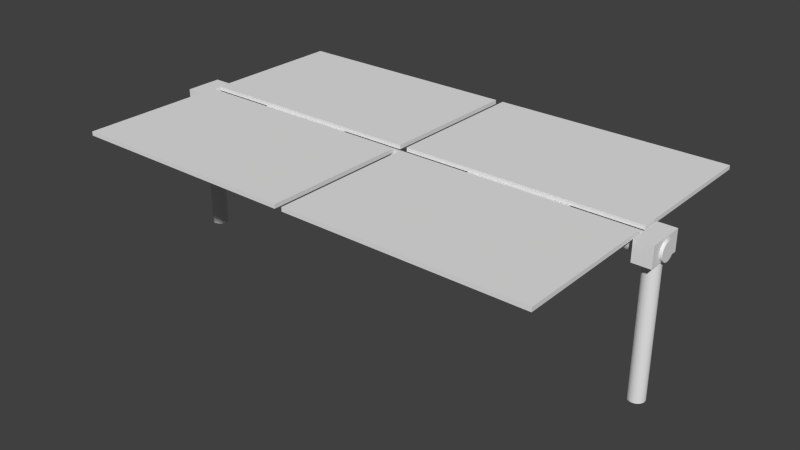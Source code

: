# Source: solar_panel.blend  (saved by Blender 2.75.0; exported with 4.5.12 LTS)
import bpy
from mathutils import Matrix  # noqa: F401  (used for matrix-valued properties, if any)

bpy.ops.wm.read_factory_settings(use_empty=True)
scene = bpy.context.scene
scene.name = 'Scene'

# ---- collections
col_collection_1 = bpy.data.collections.new('Collection 1'); scene.collection.children.link(col_collection_1)

# ---- materials (node trees are filled in below, after node groups)
mat_material = bpy.data.materials.new('Material')
mat_material.alpha_threshold = 0.0
mat_material.use_transparent_shadow = False
mat_material.roughness = 0.5
mat_material.line_color = (0.0, 0.0, 0.0, 1.0)

# ---- material node trees

# ---- world
world_world = bpy.data.worlds.new('World'); scene.world = world_world
world_world.color = (0.05088, 0.05088, 0.05088)
world_world.use_sun_shadow = False
world_world.sun_shadow_jitter_overblur = 0.0
world_world.cycles.sampling_method = 'MANUAL'
world_world.cycles.sample_map_resolution = 256

# ---- meshes
me_cylinder = bpy.data.meshes.new('Cylinder')
me_cylinder.from_pydata([(0.694, 1.0, -2.096), (0.694, 1.0, 2.092), (0.8891, 0.9808, -2.096), (0.8891, 0.9808, 2.092), (1.077, 0.9239, -2.096), (1.077, 0.9239, 2.092), (1.25, 0.8315, -2.096), (1.25, 0.8315, 2.092), (1.401, 0.7071, -2.096), (1.401, 0.7071, 2.092), (1.525, 0.5556, -2.096), (1.525, 0.5556, 2.092), (1.618, 0.3827, -2.096), (1.618, 0.3827, 2.092), (1.675, 0.1951, -2.096), (1.675, 0.1951, 2.092), (1.694, -1.526e-06, -2.096), (1.694, 1.67e-06, 2.092), (1.675, -0.1951, -2.096), (1.675, -0.1951, 2.092), (1.618, -0.3827, -2.096), (1.618, -0.3827, 2.092), (1.525, -0.5556, -2.096), (1.525, -0.5556, 2.092), (1.401, -0.7071, -2.096), (1.401, -0.7071, 2.092), (1.25, -0.8315, -2.096), (1.25, -0.8315, 2.092), (1.077, -0.9239, -2.096), (1.077, -0.9239, 2.092), (0.8891, -0.9808, -2.096), (0.8891, -0.9808, 2.092), (0.694, -1.0, -2.096), (0.694, -1.0, 2.092), (0.4989, -0.9808, -2.096), (0.4989, -0.9808, 2.092), (0.3113, -0.9239, -2.096), (0.3113, -0.9239, 2.092), (0.1384, -0.8315, -2.096), (0.1384, -0.8315, 2.092), (-0.01311, -0.7071, -2.096), (-0.0131, -0.7071, 2.092), (-0.1375, -0.5556, -2.096), (-0.1375, -0.5556, 2.092), (-0.2299, -0.3827, -2.096), (-0.2299, -0.3827, 2.092), (-0.2868, -0.1951, -2.096), (-0.2868, -0.1951, 2.092), (-0.306, -6.358e-07, -2.096), (-0.306, 2.56e-06, 2.092), (-0.2868, 0.1951, -2.096), (-0.2868, 0.1951, 2.092), (-0.2299, 0.3827, -2.096), (-0.2299, 0.3827, 2.092), (-0.1375, 0.5556, -2.096), (-0.1375, 0.5556, 2.092), (-0.01311, 0.7071, -2.096), (-0.0131, 0.7071, 2.092), (0.1384, 0.8315, -2.096), (0.1384, 0.8315, 2.092), (0.3113, 0.9239, -2.096), (0.3113, 0.9239, 2.092), (0.4989, 0.9808, -2.096), (0.4989, 0.9808, 2.092)], [], [(0, 1, 3, 2), (2, 3, 5, 4), (4, 5, 7, 6), (6, 7, 9, 8), (8, 9, 11, 10), (10, 11, 13, 12), (12, 13, 15, 14), (14, 15, 17, 16), (16, 17, 19, 18), (18, 19, 21, 20), (20, 21, 23, 22), (22, 23, 25, 24), (24, 25, 27, 26), (26, 27, 29, 28), (28, 29, 31, 30), (30, 31, 33, 32), (32, 33, 35, 34), (34, 35, 37, 36), (36, 37, 39, 38), (38, 39, 41, 40), (40, 41, 43, 42), (42, 43, 45, 44), (44, 45, 47, 46), (46, 47, 49, 48), (48, 49, 51, 50), (50, 51, 53, 52), (52, 53, 55, 54), (54, 55, 57, 56), (56, 57, 59, 58), (58, 59, 61, 60), (3, 1, 63, 61, 59, 57, 55, 53, 51, 49, 47, 45, 43, 41, 39, 37, 35, 33, 31, 29, 27, 25, 23, 21, 19, 17, 15, 13, 11, 9, 7, 5), (62, 63, 1, 0), (60, 61, 63, 62), (0, 2, 4, 6, 8, 10, 12, 14, 16, 18, 20, 22, 24, 26, 28, 30, 32, 34, 36, 38, 40, 42, 44, 46, 48, 50, 52, 54, 56, 58, 60, 62)])
_uv = me_cylinder.uv_layers.new(name='UVMap')
_uv.uv.foreach_set('vector', [0.756, 0.5092, 0.756, 0.7442, 0.7556, 0.7431, 0.7556, 0.5103, 0.7556, 0.5103, 0.7556, 0.7431, 0.7543, 0.7421, 0.7543, 0.5113, 0.7543, 0.5113, 0.7543, 0.7421, 0.7522, 0.7412, 0.7522, 0.5122, 0.7522, 0.5122, 0.7522, 0.7412, 0.7494, 0.7404, 0.7494, 0.513, 0.7494, 0.513, 0.7494, 0.7404, 0.7459, 0.7397, 0.7459, 0.5137, 0.7459, 0.5137, 0.7459, 0.7397, 0.742, 0.7392, 0.742, 0.5142, 0.742, 0.5142, 0.742, 0.7392, 0.7378, 0.7389, 0.7378, 0.5145, 0.7378, 0.5145, 0.7378, 0.7389, 0.7333, 0.7388, 0.7333, 0.5146, 0.7333, 0.5146, 0.7333, 0.7388, 0.7289, 0.7389, 0.7289, 0.5145, 0.7289, 0.5145, 0.7289, 0.7389, 0.7247, 0.7392, 0.7247, 0.5142, 0.7247, 0.5142, 0.7247, 0.7392, 0.7208, 0.7397, 0.7208, 0.5137, 0.7208, 0.5137, 0.7208, 0.7397, 0.7173, 0.7404, 0.7173, 0.513, 0.7173, 0.513, 0.7173, 0.7404, 0.7145, 0.7412, 0.7145, 0.5122, 0.7145, 0.5122, 0.7145, 0.7412, 0.7124, 0.7421, 0.7124, 0.5113, 0.7124, 0.5113, 0.7124, 0.7421, 0.7111, 0.7431, 0.7111, 0.5103, 0.7111, 0.5103, 0.7111, 0.7431, 0.7107, 0.7442, 0.7107, 0.5092, 0.7107, 0.9791, 0.7107, 0.7442, 0.7111, 0.7452, 0.7111, 0.9781, 0.7111, 0.9781, 0.7111, 0.7452, 0.7124, 0.7462, 0.7124, 0.9771, 0.7124, 0.9771, 0.7124, 0.7462, 0.7145, 0.7472, 0.7145, 0.9762, 0.7145, 0.9762, 0.7145, 0.7472, 0.7173, 0.748, 0.7173, 0.9753, 0.7173, 0.9753, 0.7173, 0.748, 0.7208, 0.7487, 0.7208, 0.9747, 0.7208, 0.9747, 0.7208, 0.7487, 0.7247, 0.7492, 0.7247, 0.9742, 0.7247, 0.9742, 0.7247, 0.7492, 0.7289, 0.7495, 0.7289, 0.9739, 0.7289, 0.9739, 0.7289, 0.7495, 0.7333, 0.7496, 0.7333, 0.9738, 0.7333, 0.9738, 0.7333, 0.7496, 0.7378, 0.7495, 0.7378, 0.9739, 0.7378, 0.9739, 0.7378, 0.7495, 0.742, 0.7492, 0.742, 0.9742, 0.742, 0.9742, 0.742, 0.7492, 0.7459, 0.7487, 0.7459, 0.9747, 0.7459, 0.9747, 0.7459, 0.7487, 0.7494, 0.748, 0.7494, 0.9753, 0.7494, 0.9753, 0.7494, 0.748, 0.7522, 0.7472, 0.7522, 0.9762, 0.7522, 0.9762, 0.7522, 0.7472, 0.7543, 0.7462, 0.7543, 0.9771, 0.7331, 0.8628, 0.7555, 0.8606, 0.7771, 0.8541, 0.7969, 0.8435, 0.8143, 0.8292, 0.8286, 0.8118, 0.8392, 0.792, 0.8457, 0.7704, 0.8479, 0.748, 0.8457, 0.7256, 0.8392, 0.7041, 0.8286, 0.6843, 0.8143, 0.6669, 0.7969, 0.6526, 0.7771, 0.642, 0.7555, 0.6354, 0.7331, 0.6332, 0.7108, 0.6354, 0.6892, 0.642, 0.6694, 0.6526, 0.652, 0.6669, 0.6377, 0.6843, 0.6271, 0.7041, 0.6206, 0.7256, 0.6184, 0.748, 0.6206, 0.7704, 0.6271, 0.792, 0.6377, 0.8118, 0.652, 0.8292, 0.6694, 0.8435, 0.6892, 0.8541, 0.7108, 0.8606, 0.7556, 0.9781, 0.7556, 0.7452, 0.756, 0.7442, 0.756, 0.9791, 0.7543, 0.9771, 0.7543, 0.7462, 0.7556, 0.7452, 0.7556, 0.9781, 0.7328, 0.8652, 0.7562, 0.8629, 0.7787, 0.8561, 0.7994, 0.845, 0.8176, 0.8301, 0.8325, 0.8119, 0.8436, 0.7912, 0.8504, 0.7687, 0.8527, 0.7453, 0.8504, 0.7219, 0.8436, 0.6994, 0.8325, 0.6787, 0.8176, 0.6605, 0.7994, 0.6456, 0.7787, 0.6345, 0.7562, 0.6277, 0.7328, 0.6254, 0.7094, 0.6277, 0.6869, 0.6345, 0.6662, 0.6456, 0.648, 0.6605, 0.6331, 0.6787, 0.622, 0.6994, 0.6152, 0.7219, 0.6129, 0.7453, 0.6152, 0.7687, 0.622, 0.7912, 0.6331, 0.8119, 0.648, 0.8301, 0.6662, 0.845, 0.6869, 0.8561, 0.7094, 0.8629])
me_cylinder.use_remesh_preserve_volume = False
me_cylinder.use_remesh_preserve_attributes = False
me_cylinder.use_mirror_vertex_groups = False
me_cylinder.update()
me_cube_002 = bpy.data.meshes.new('Cube.002')
me_cube_002.from_pydata([(-1.0, -1.0, 0.8937), (-1.0, -1.0, 0.9544), (-1.0, 1.0, 0.8937), (-1.0, 1.0, 0.9544), (1.0, -1.0, 0.8937), (1.0, -1.0, 0.9544), (1.0, 1.0, 0.8937), (1.0, 1.0, 0.9544), (2.335, 1.614, 0.9573), (2.335, 0.04651, 0.9573), (-2.335, 0.04651, 0.9573), (-2.335, 1.614, 0.9573), (2.335, 1.614, 1.0), (2.335, 0.04651, 1.0), (-2.335, 0.04651, 1.0), (-2.335, 1.614, 1.0), (2.335, 0.83, 1.0), (6.621e-07, 1.614, 1.0), (-1.103e-06, 0.04651, 1.0), (-2.335, 0.83, 1.0), (-2.207e-07, 0.83, 1.0), (2.335, -1.614, 0.9573), (2.335, -0.04651, 0.9573), (-2.335, -0.04651, 0.9573), (-2.335, -1.614, 0.9573), (2.335, -1.614, 1.0), (2.335, -0.04651, 1.0), (-2.335, -0.04651, 1.0), (-2.335, -1.614, 1.0), (2.335, -0.83, 1.0), (6.621e-07, -1.614, 1.0), (-1.103e-06, -0.04651, 1.0), (-2.335, -0.83, 1.0), (-2.207e-07, -0.83, 1.0)], [], [(1, 3, 2, 0), (3, 7, 6, 2), (7, 5, 4, 6), (5, 1, 0, 4), (0, 2, 6, 4), (5, 7, 3, 1), (8, 9, 10, 11), (20, 19, 14, 18), (8, 12, 16, 13, 9), (9, 13, 18, 14, 10), (10, 14, 19, 15, 11), (12, 8, 11, 15, 17), (16, 20, 18, 13), (12, 17, 20, 16), (17, 15, 19, 20), (21, 24, 23, 22), (33, 31, 27, 32), (21, 22, 26, 29, 25), (22, 23, 27, 31, 26), (23, 24, 28, 32, 27), (25, 30, 28, 24, 21), (29, 26, 31, 33), (25, 29, 33, 30), (30, 33, 32, 28)])
_uv = me_cube_002.uv_layers.new(name='UVMap')
_uv.uv.foreach_set('vector', [0.519, 0.9591, 0.9613, 0.9591, 0.9613, 0.9457, 0.519, 0.9457, 0.519, 0.9591, 0.9613, 0.9591, 0.9613, 0.9457, 0.519, 0.9457, 0.9613, 0.9591, 0.519, 0.9591, 0.519, 0.9457, 0.9613, 0.9457, 0.9613, 0.9591, 0.519, 0.9591, 0.519, 0.9457, 0.9613, 0.9457, 0.519, 0.5269, 0.519, 0.9692, 0.9613, 0.9692, 0.9613, 0.5269, 0.9613, 0.5269, 0.9613, 0.9692, 0.519, 0.9692, 0.519, 0.5269, 0.9565, 0.9701, 0.9565, 0.558, 0.5136, 0.558, 0.5136, 0.9701, 0.3203, 0.5175, 0.3203, 0.8683, 0.04411, 0.8683, 0.04411, 0.5175, 0.9444, 0.9468, 0.9444, 0.9543, 0.7384, 0.9543, 0.5324, 0.9543, 0.5324, 0.9468, 0.9599, 0.9468, 0.9599, 0.9543, 0.7384, 0.9543, 0.5169, 0.9543, 0.5169, 0.9468, 0.528, 0.9434, 0.528, 0.9509, 0.734, 0.9509, 0.9401, 0.9509, 0.9401, 0.9434, 0.9565, 0.9396, 0.9565, 0.9321, 0.5136, 0.9321, 0.5136, 0.9396, 0.735, 0.9396, 0.3203, 0.5175, 0.3203, 0.8683, 0.04411, 0.8683, 0.04411, 0.5175, 0.3203, 0.5175, 0.3203, 0.8683, 0.04411, 0.8683, 0.04411, 0.5175, 0.3203, 0.5175, 0.3203, 0.8683, 0.04411, 0.8683, 0.04411, 0.5175, 0.9565, 0.9701, 0.5136, 0.9701, 0.5136, 0.558, 0.9565, 0.558, 0.3203, 0.5175, 0.04411, 0.5175, 0.04411, 0.8683, 0.3203, 0.8683, 0.9444, 0.9468, 0.5324, 0.9468, 0.5324, 0.9543, 0.7384, 0.9543, 0.9444, 0.9543, 0.9599, 0.9468, 0.5169, 0.9468, 0.5169, 0.9543, 0.7384, 0.9543, 0.9599, 0.9543, 0.528, 0.9434, 0.9401, 0.9434, 0.9401, 0.9509, 0.734, 0.9509, 0.528, 0.9509, 0.9565, 0.9396, 0.735, 0.9396, 0.5136, 0.9396, 0.5136, 0.9321, 0.9565, 0.9321, 0.3203, 0.5175, 0.04411, 0.5175, 0.04411, 0.8683, 0.3203, 0.8683, 0.3203, 0.5175, 0.04411, 0.5175, 0.04411, 0.8683, 0.3203, 0.8683, 0.3203, 0.5175, 0.04411, 0.5175, 0.04411, 0.8683, 0.3203, 0.8683])
me_cube_002.materials.append(mat_material)
me_cube_002.use_remesh_preserve_volume = False
me_cube_002.use_remesh_preserve_attributes = False
me_cube_002.use_mirror_vertex_groups = False
me_cube_002.update()
me_cube_003 = bpy.data.meshes.new('Cube.003')
me_cube_003.from_pydata([(-1.735, -1.0, -0.5237), (-1.735, -1.0, -0.3059), (-1.735, 1.0, -0.5237), (-1.735, 1.0, -0.3059), (2.281, -1.0, -0.5237), (2.281, -1.0, -0.3059), (2.281, 1.0, -0.5237), (2.281, 1.0, -0.3059), (0.2163, -0.4064, -0.4651), (0.2163, -0.4064, -1.93), (-0.1268, -0.3983, -0.4651), (-0.1268, -0.3983, -1.93), (-0.4566, -0.3743, -0.4651), (-0.4566, -0.3743, -1.93), (-0.7607, -0.3354, -0.4651), (-0.7607, -0.3354, -1.93), (-1.027, -0.283, -0.4651), (-1.027, -0.283, -1.93), (-1.246, -0.2191, -0.4651), (-1.246, -0.2191, -1.93), (-1.408, -0.1463, -0.4651), (-1.408, -0.1463, -1.93), (-1.508, -0.06724, -0.4651), (-1.508, -0.06724, -1.93), (-1.542, 0.01497, -0.4651), (-1.542, 0.01497, -1.93), (-1.508, 0.09718, -0.4651), (-1.508, 0.09718, -1.93), (-1.408, 0.1762, -0.4651), (-1.408, 0.1762, -1.93), (-1.246, 0.2491, -0.4651), (-1.246, 0.2491, -1.93), (-1.027, 0.3129, -0.4651), (-1.027, 0.3129, -1.93), (-0.7607, 0.3653, -0.4651), (-0.7607, 0.3653, -1.93), (-0.4566, 0.4043, -0.4651), (-0.4566, 0.4043, -1.93), (-0.1268, 0.4283, -0.4651), (-0.1268, 0.4283, -1.93), (0.2163, 0.4364, -0.4651), (0.2163, 0.4364, -1.93), (0.5594, 0.4283, -0.4651), (0.5594, 0.4283, -1.93), (0.8893, 0.4043, -0.4651), (0.8893, 0.4043, -1.93), (1.193, 0.3653, -0.4651), (1.193, 0.3653, -1.93), (1.46, 0.3129, -0.4651), (1.46, 0.3129, -1.93), (1.678, 0.2491, -0.4651), (1.678, 0.2491, -1.93), (1.841, 0.1762, -0.4651), (1.841, 0.1762, -1.93), (1.941, 0.09718, -0.4651), (1.941, 0.09718, -1.93), (1.975, 0.01497, -0.4651), (1.975, 0.01497, -1.93), (1.941, -0.06724, -0.4651), (1.941, -0.06724, -1.93), (1.841, -0.1463, -0.4651), (1.841, -0.1463, -1.93), (1.678, -0.2191, -0.4651), (1.678, -0.2191, -1.93), (1.46, -0.283, -0.4651), (1.46, -0.283, -1.93), (1.193, -0.3354, -0.4651), (1.193, -0.3354, -1.93), (0.8893, -0.3743, -0.4651), (0.8893, -0.3743, -1.93), (0.5594, -0.3983, -0.4651), (0.5594, -0.3983, -1.93)], [], [(1, 3, 2, 0), (3, 7, 6, 2), (7, 5, 4, 6), (5, 1, 0, 4), (0, 2, 6, 4), (5, 7, 3, 1), (8, 10, 11, 9), (10, 12, 13, 11), (12, 14, 15, 13), (14, 16, 17, 15), (16, 18, 19, 17), (18, 20, 21, 19), (20, 22, 23, 21), (22, 24, 25, 23), (24, 26, 27, 25), (26, 28, 29, 27), (28, 30, 31, 29), (30, 32, 33, 31), (32, 34, 35, 33), (34, 36, 37, 35), (36, 38, 39, 37), (38, 40, 41, 39), (40, 42, 43, 41), (42, 44, 45, 43), (44, 46, 47, 45), (46, 48, 49, 47), (48, 50, 51, 49), (50, 52, 53, 51), (52, 54, 55, 53), (54, 56, 57, 55), (56, 58, 59, 57), (58, 60, 61, 59), (60, 62, 63, 61), (62, 64, 65, 63), (64, 66, 67, 65), (66, 68, 69, 67), (11, 13, 15, 17, 19, 21, 23, 25, 27, 29, 31, 33, 35, 37, 39, 41, 43, 45, 47, 49, 51, 53, 55, 57, 59, 61, 63, 65, 67, 69, 71, 9), (70, 8, 9, 71), (68, 70, 71, 69)])
_uv = me_cube_003.uv_layers.new(name='UVMap')
_uv.uv.foreach_set('vector', [0.6786, 0.8764, 0.9153, 0.8764, 0.9153, 0.8506, 0.6786, 0.8506, 0.5171, 0.8764, 0.9923, 0.8764, 0.9923, 0.8506, 0.5171, 0.8506, 0.9685, 0.7962, 0.5573, 0.7962, 0.5573, 0.7514, 0.9685, 0.7514, 0.9923, 0.8764, 0.5171, 0.8764, 0.5171, 0.8506, 0.9923, 0.8506, 0.6522, 0.6632, 0.8478, 0.6632, 0.8478, 0.8587, 0.6522, 0.8587, 0.9923, 0.6415, 0.9923, 0.8782, 0.5171, 0.8782, 0.5171, 0.6415, 0.6289, 0.8709, 0.6139, 0.8709, 0.6139, 0.6493, 0.6289, 0.6493, 0.6139, 0.8709, 0.5985, 0.8709, 0.5985, 0.6493, 0.6139, 0.6493, 0.5985, 0.8709, 0.5827, 0.8709, 0.5827, 0.6493, 0.5985, 0.6493, 0.5827, 0.8709, 0.5666, 0.8709, 0.5666, 0.6493, 0.5827, 0.6493, 0.5666, 0.8709, 0.5502, 0.8709, 0.5502, 0.6493, 0.5666, 0.6493, 0.5502, 0.8709, 0.5337, 0.8709, 0.5337, 0.6493, 0.5502, 0.6493, 0.5337, 0.8709, 0.517, 0.8709, 0.517, 0.6493, 0.5337, 0.6493, 0.9814, 0.8709, 0.9648, 0.8709, 0.9648, 0.6493, 0.9814, 0.6493, 0.9648, 0.8709, 0.9484, 0.8709, 0.9484, 0.6493, 0.9648, 0.6493, 0.9484, 0.8709, 0.9322, 0.8709, 0.9322, 0.6493, 0.9484, 0.6493, 0.9322, 0.8709, 0.9164, 0.8709, 0.9164, 0.6493, 0.9322, 0.6493, 0.9164, 0.8709, 0.901, 0.8709, 0.901, 0.6493, 0.9164, 0.6493, 0.901, 0.8709, 0.8859, 0.8709, 0.8859, 0.6493, 0.901, 0.6493, 0.8859, 0.8709, 0.8713, 0.8709, 0.8713, 0.6493, 0.8859, 0.6493, 0.8713, 0.8709, 0.857, 0.8709, 0.857, 0.6493, 0.8713, 0.6493, 0.857, 0.8709, 0.843, 0.8709, 0.843, 0.6493, 0.857, 0.6493, 0.843, 0.8709, 0.8293, 0.8709, 0.8293, 0.6493, 0.843, 0.6493, 0.8293, 0.8709, 0.8159, 0.8709, 0.8159, 0.6493, 0.8293, 0.6493, 0.8159, 0.8709, 0.8026, 0.8709, 0.8026, 0.6493, 0.8159, 0.6493, 0.8026, 0.8709, 0.7896, 0.8709, 0.7896, 0.6493, 0.8026, 0.6493, 0.7896, 0.8709, 0.7766, 0.8709, 0.7766, 0.6493, 0.7896, 0.6493, 0.7766, 0.8709, 0.7637, 0.8709, 0.7637, 0.6493, 0.7766, 0.6493, 0.7637, 0.8709, 0.7508, 0.8709, 0.7508, 0.6493, 0.7637, 0.6493, 0.7508, 0.8709, 0.738, 0.8709, 0.738, 0.6493, 0.7508, 0.6493, 0.738, 0.8709, 0.725, 0.8709, 0.725, 0.6493, 0.738, 0.6493, 0.725, 0.8709, 0.712, 0.8709, 0.712, 0.6493, 0.725, 0.6493, 0.712, 0.8709, 0.6988, 0.8709, 0.6988, 0.6493, 0.712, 0.6493, 0.6988, 0.8709, 0.6853, 0.8709, 0.6853, 0.6493, 0.6988, 0.6493, 0.6853, 0.8709, 0.6717, 0.8709, 0.6717, 0.6493, 0.6853, 0.6493, 0.6717, 0.8709, 0.6578, 0.8709, 0.6578, 0.6493, 0.6717, 0.6493, 0.7469, 0.971, 0.7056, 0.9669, 0.6659, 0.9549, 0.6293, 0.9353, 0.5973, 0.909, 0.571, 0.8769, 0.5514, 0.8403, 0.5394, 0.8007, 0.5353, 0.7594, 0.5394, 0.7181, 0.5514, 0.6784, 0.571, 0.6418, 0.5973, 0.6098, 0.6293, 0.5835, 0.6659, 0.5639, 0.7056, 0.5519, 0.7469, 0.5478, 0.7882, 0.5519, 0.8278, 0.5639, 0.8644, 0.5835, 0.8965, 0.6098, 0.9228, 0.6418, 0.9424, 0.6784, 0.9544, 0.7181, 0.9585, 0.7594, 0.9544, 0.8007, 0.9424, 0.8403, 0.9228, 0.8769, 0.8965, 0.909, 0.8644, 0.9353, 0.8278, 0.9549, 0.7882, 0.9669, 0.6435, 0.8709, 0.6289, 0.8709, 0.6289, 0.6493, 0.6435, 0.6493, 0.6578, 0.8709, 0.6435, 0.8709, 0.6435, 0.6493, 0.6578, 0.6493])
me_cube_003.use_remesh_preserve_volume = False
me_cube_003.use_remesh_preserve_attributes = False
me_cube_003.use_mirror_vertex_groups = False
me_cube_003.update()

# ---- objects
ob_centerpole = bpy.data.objects.new('centerPole', me_cylinder)
ob_solar_panel = bpy.data.objects.new('solar_panel', me_cube_002)
ob_harness = bpy.data.objects.new('harness', me_cube_003)

# ---- transforms, parenting, visibility, modifiers, constraints
ob_centerpole.location = (-3.815e-07, 0.0, 1.306)
ob_centerpole.rotation_euler = (1.192e-07, 1.571, 0.0)
ob_centerpole.scale = (0.0965, 0.0965, 1.341)
ob_centerpole.lineart.crease_threshold = 0.0
ob_solar_panel.parent = ob_centerpole
ob_solar_panel.matrix_parent_inverse = Matrix(((7.824e-07, 0.0, -10.36, 9.638), (0.0, 10.36, 0.0, 0.0), (0.7456, 0.0, 5.629e-08, 2.321e-07), (0.0, 0.0, 0.0, 1.0)))
ob_solar_panel.location = (-1.303, -1.554e-07, 1.554e-07)
ob_solar_panel.scale = (0.5402, 1.0, 1.0)
ob_solar_panel.lineart.crease_threshold = 0.0
_m = ob_solar_panel.modifiers.new('Mirror', 'MIRROR')
_m.use_axis = (False, False, True)
_m.mirror_object = ob_centerpole
ob_harness.location = (2.668, 0.0, 1.667)
ob_harness.scale = (0.04771, 0.1991, 1.0)
ob_harness.lineart.crease_threshold = 0.0
_m = ob_harness.modifiers.new('Mirror', 'MIRROR')
_m.use_axis = (False, False, True)
_m.mirror_object = ob_centerpole

# ---- collection membership
col_collection_1.objects.link(ob_centerpole)
col_collection_1.objects.link(ob_solar_panel)
col_collection_1.objects.link(ob_harness)

# ---- scene / render settings (as saved in the file)
scene.frame_start = 1; scene.frame_end = 250; scene.frame_set(1)
scene.render.engine = 'BLENDER_EEVEE_NEXT'
scene.render.resolution_percentage = 50
scene.render.dither_intensity = 0.0
scene.cycles.use_denoising = False
scene.cycles.samples = 10
scene.cycles.sampling_pattern = 'TABULATED_SOBOL'
scene.cycles.light_sampling_threshold = 0.0
scene.cycles.use_adaptive_sampling = False
scene.cycles.use_light_tree = False
scene.cycles.blur_glossy = 0.0
scene.cycles.pixel_filter_type = 'GAUSSIAN'
scene.cycles.sample_clamp_indirect = 0.0
scene.view_settings.view_transform = 'Standard'
bpy.context.view_layer.update()

# ---- added for rendering (the .blend has no active camera and no usable light): camera, sun
cam_auto = bpy.data.cameras.new('AutoCamera')
cam_auto.lens = 50.0
cam_auto.sensor_width = 36.0
cam_auto.clip_end = 1000.0
ob_auto_camera = bpy.data.objects.new('AutoCamera', cam_auto)
scene.collection.objects.link(ob_auto_camera)
ob_auto_camera.location = (6.18023, -7.41987, 5.50299)
ob_auto_camera.rotation_euler = (1.09748, -7.21219e-08, 0.694738)
scene.camera = ob_auto_camera
light_auto_sun = bpy.data.lights.new('AutoSun', 'SUN')
light_auto_sun.energy = 3.0
light_auto_sun.angle = 0.0523599
ob_auto_sun = bpy.data.objects.new('AutoSun', light_auto_sun)
scene.collection.objects.link(ob_auto_sun)
ob_auto_sun.rotation_euler = (0.872665, 0.174533, 0.523599)
bpy.context.view_layer.update()
